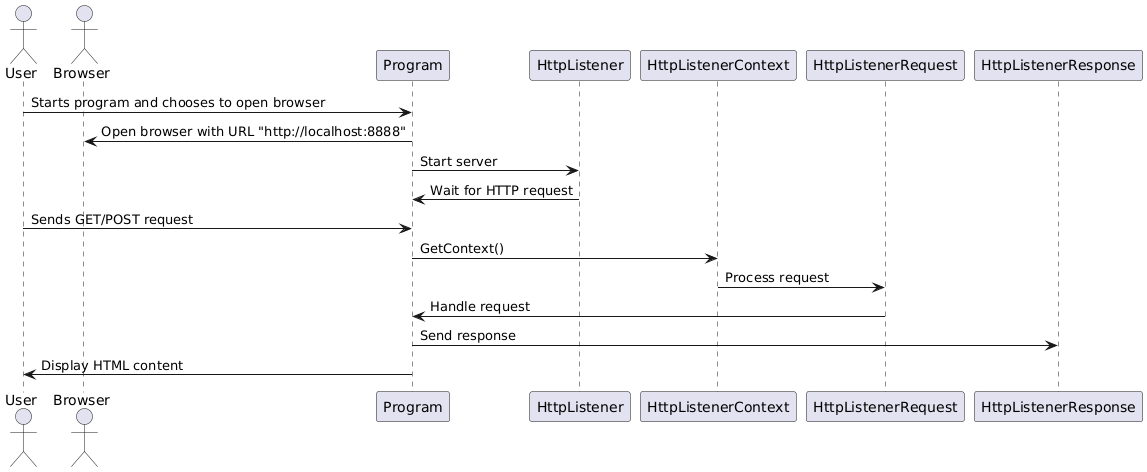

The diagram above was rendered by PlantUML. Its source (embedded in the PNG):
@startuml
actor User
actor Browser
participant Program
participant HttpListener
participant HttpListenerContext
participant HttpListenerRequest
participant HttpListenerResponse

User -> Program: Starts program and chooses to open browser
Program -> Browser: Open browser with URL "http://localhost:8888"
Program -> HttpListener: Start server
HttpListener -> Program: Wait for HTTP request
User -> Program: Sends GET/POST request
Program -> HttpListenerContext: GetContext()
HttpListenerContext -> HttpListenerRequest: Process request
HttpListenerRequest -> Program: Handle request
Program -> HttpListenerResponse: Send response
Program -> User: Display HTML content
@enduml